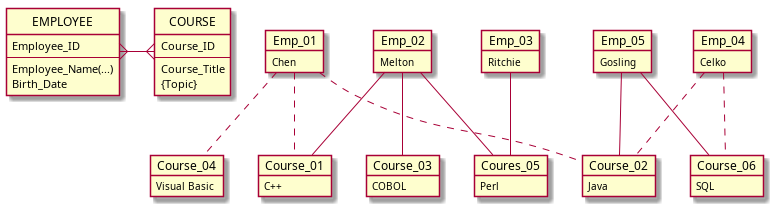

The diagram above was rendered by PlantUML. Its source (embedded in the PNG):
@startuml
hide circle

entity EMPLOYEE {
  Employee_ID
  --
  Employee_Name(...)
  Birth_Date
}

entity COURSE {
    Course_ID
    --
    Course_Title
    {Topic}
}

EMPLOYEE }-{ COURSE


object "Emp_01" as chen {
    Chen
}

object "Emp_02" as melton  {
    Melton
}
object "Emp_03" as ritchie {
    Ritchie
}

object "Emp_04" as celko {
    Celko
}
object "Emp_05"  as gosling {
    Gosling
}
object "Course_01" as cpp {
    C++
}
object "Course_02" as java  {
    Java
}
object "Course_03" as cobol  {
    COBOL
}
object "Course_04" as vb {
    Visual Basic
}
object "Coures_05" as perl  {
    Perl
}
object "Course_06" as sql{
    SQL
}

chen .. cpp
chen .. java
chen .. vb
melton -- cpp
melton -- cobol
melton -- perl
ritchie == perl
celko .. java
celko .. sql
gosling == java
gosling ==sql




@enduml